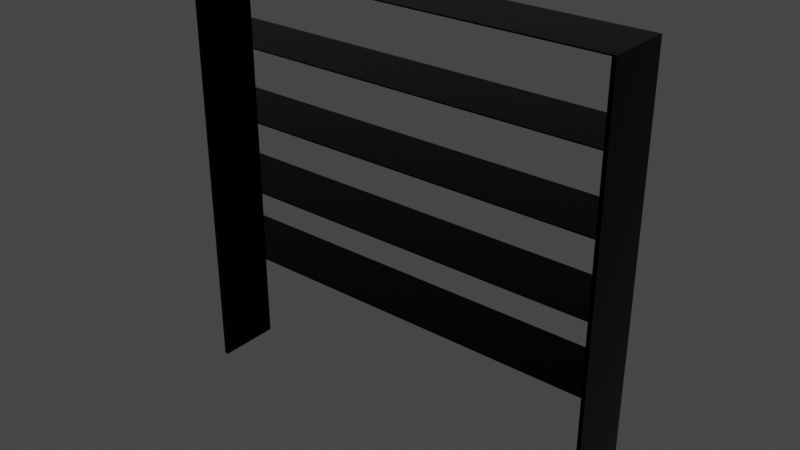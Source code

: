 # Source: arena_v10_nao_alinhada_f2.blend  (saved by Blender 3.6.11; exported with 4.5.12 LTS)
import bpy
from mathutils import Matrix  # noqa: F401  (used for matrix-valued properties, if any)

bpy.ops.wm.read_factory_settings(use_empty=True)
scene = bpy.context.scene
scene.name = 'Scene'

# ---- collections
col_collection = bpy.data.collections.new('Collection'); scene.collection.children.link(col_collection)

# ---- materials (node trees are filled in below, after node groups)
mat_material_004 = bpy.data.materials.new('Material.004')
mat_material_004.use_transparent_shadow = False
mat_material_003 = bpy.data.materials.new('Material.003')
mat_material_003.use_transparent_shadow = False

# ---- material node trees
mat_material_004.use_nodes = True; mat_material_004.node_tree.nodes.clear()
_N = mat_material_004.node_tree.nodes; _L = mat_material_004.node_tree.links
n0 = _N.new('ShaderNodeBsdfPrincipled'); n0.name = 'Principled BSDF'; n0.location = (10, 300)
n0.distribution = 'GGX'
n0.subsurface_method = 'RANDOM_WALK_SKIN'
n0.inputs[0].default_value = (0.0, 0.0, 0.0, 1.0)
n0.inputs[1].default_value = 1.0
n0.inputs[2].default_value = 0.0
n0.inputs[3].default_value = 1.45
n0.inputs[27].default_value = (0.0, 0.0, 0.0, 1.0)
n0.inputs[28].default_value = 1.0
n1 = _N.new('ShaderNodeOutputMaterial'); n1.name = 'Material Output'; n1.location = (300, 300)
_L.new(n0.outputs[0], n1.inputs[0])
n1.is_active_output = True
mat_material_003.use_nodes = True; mat_material_003.node_tree.nodes.clear()
_N = mat_material_003.node_tree.nodes; _L = mat_material_003.node_tree.links
n0 = _N.new('ShaderNodeBsdfPrincipled'); n0.name = 'Principled BSDF'; n0.location = (10, 300)
n0.distribution = 'GGX'
n0.subsurface_method = 'RANDOM_WALK_SKIN'
n0.inputs[0].default_value = (0.0, 0.0, 0.0, 1.0)
n0.inputs[1].default_value = 1.0
n0.inputs[2].default_value = 0.0
n0.inputs[3].default_value = 1.45
n0.inputs[27].default_value = (0.0, 0.0, 0.0, 1.0)
n0.inputs[28].default_value = 1.0
n1 = _N.new('ShaderNodeOutputMaterial'); n1.name = 'Material Output'; n1.location = (300, 300)
_L.new(n0.outputs[0], n1.inputs[0])
n1.is_active_output = True

# ---- world
world_world = bpy.data.worlds.new('World'); scene.world = world_world
world_world.use_nodes = True; world_world.node_tree.nodes.clear()
_N = world_world.node_tree.nodes; _L = world_world.node_tree.links
n0 = _N.new('ShaderNodeOutputWorld'); n0.name = 'World Output'; n0.location = (300, 300)
n1 = _N.new('ShaderNodeBackground'); n1.name = 'Background'; n1.location = (10, 300)
n1.inputs[0].default_value = (0.05088, 0.05088, 0.05088, 1.0)
_L.new(n1.outputs[0], n0.inputs[0])
n0.is_active_output = True
world_world.color = (0.05088, 0.05088, 0.05088)
world_world.use_sun_shadow = False
world_world.sun_shadow_jitter_overblur = 0.0

# ---- meshes
me_plane_001 = bpy.data.meshes.new('Plane.001')
me_plane_001.from_pydata([(0.4987, -0.4987, 0.0), (0.4718, -0.4987, 0.0), (0.4964, 0.4013, 0.0), (0.4696, 0.4013, 0.0), (0.4964, 0.4013, 0.991), (0.4987, -0.4987, 0.991), (0.4718, -0.4987, 0.991), (0.4696, 0.4013, 0.991), (-2.531, -0.4987, 0.0), (-2.558, -0.4987, 0.0), (-2.534, 0.4013, 0.0), (-2.56, 0.4013, 0.0), (-2.534, 0.4013, 0.991), (-2.531, -0.4987, 0.991), (-2.558, -0.4987, 0.991), (-2.56, 0.4013, 0.991)], [], [(0, 2, 3, 1), (5, 6, 7, 4), (2, 0, 5, 4), (3, 2, 4, 7), (0, 1, 6, 5), (1, 3, 7, 6), (10, 8, 13, 12), (11, 10, 12, 15), (8, 9, 14, 13), (9, 11, 15, 14)])
_uv = me_plane_001.uv_layers.new(name='UVMap')
_uv.uv.foreach_set('vector', [0.0, 0.0, 0.0, 1.0, 1.0, 1.0, 1.0, 0.0, 0.0, 0.0, 1.0, 0.0, 1.0, 1.0, 0.0, 1.0, 0.0, 1.0, 0.0, 0.0, 0.0, 0.0, 0.0, 1.0, 1.0, 1.0, 0.0, 1.0, 0.0, 1.0, 1.0, 1.0, 0.0, 0.0, 1.0, 0.0, 1.0, 0.0, 0.0, 0.0, 1.0, 0.0, 1.0, 1.0, 1.0, 1.0, 1.0, 0.0, 0.0, 1.0, 0.0, 0.0, 0.0, 0.0, 0.0, 1.0, 1.0, 1.0, 0.0, 1.0, 0.0, 1.0, 1.0, 1.0, 0.0, 0.0, 1.0, 0.0, 1.0, 0.0, 0.0, 0.0, 1.0, 0.0, 1.0, 1.0, 1.0, 1.0, 1.0, 0.0])
me_plane_001.materials.append(mat_material_004)
me_plane_001.update()
me_estante = bpy.data.meshes.new('estante')
me_estante.from_pydata([(-0.45, -1.5, 0.0), (-0.45, 1.5, 0.0), (0.45, 1.5, 0.0), (0.45, -1.5, 0.0), (-0.45, -1.5, 0.5), (-0.45, 1.5, 0.5), (0.45, 1.5, 0.5), (0.45, -1.5, 0.5), (-0.45, -1.5, 1.0), (-0.45, 1.5, 1.0), (0.45, 1.5, 1.0), (0.45, -1.5, 1.0), (-0.45, -1.5, 1.5), (-0.45, 1.5, 1.5), (0.45, 1.5, 1.5), (0.45, -1.5, 1.5), (-0.45, -1.5, 1.509), (0.45, -1.5, 1.509), (0.45, 1.5, 1.509), (-0.45, 1.5, 1.509), (-0.45, -1.5, 1.009), (0.45, -1.5, 1.009), (0.45, 1.5, 1.009), (-0.45, 1.5, 1.009), (-0.45, -1.5, 0.509), (0.45, -1.5, 0.509), (0.45, 1.5, 0.509), (-0.45, 1.5, 0.509), (-0.45, -1.5, 0.009), (0.45, -1.5, 0.009), (0.45, 1.5, 0.009), (-0.45, 1.5, 0.009), (-0.45, 1.5, 0.0), (-0.45, 1.527, 0.0), (0.45, 1.527, 0.0), (0.45, 1.5, 0.0), (-0.45, -1.528, 0.0), (-0.45, -1.501, 0.0), (0.45, -1.501, 0.0), (0.45, -1.528, 0.0), (-0.45, 1.5, 2.0), (0.45, 1.5, 2.0), (0.45, 1.527, 2.0), (-0.45, 1.527, 2.0), (-0.45, -1.528, 2.0), (0.45, -1.528, 2.0), (0.45, -1.501, 2.0), (-0.45, -1.501, 2.0), (-0.45, -1.5, 2.0), (0.45, -1.5, 2.0), (0.45, 1.5, 2.0), (-0.45, 1.5, 2.0), (-0.45, -1.5, 1.991), (-0.45, 1.5, 1.991), (0.45, 1.5, 1.991), (0.45, -1.5, 1.991)], [], [(0, 1, 2), (0, 2, 3), (4, 5, 6), (4, 6, 7), (8, 9, 10), (8, 10, 11), (12, 13, 14), (12, 14, 15), (16, 17, 18), (16, 18, 19), (15, 14, 18), (15, 18, 17), (13, 12, 16), (13, 16, 19), (14, 13, 19), (14, 19, 18), (12, 15, 17), (12, 17, 16), (20, 21, 22), (20, 22, 23), (8, 11, 21), (8, 21, 20), (11, 10, 22), (11, 22, 21), (9, 8, 20), (9, 20, 23), (10, 9, 23), (10, 23, 22), (24, 25, 26), (24, 26, 27), (6, 5, 27), (6, 27, 26), (4, 7, 25), (4, 25, 24), (7, 6, 26), (7, 26, 25), (5, 4, 24), (5, 24, 27), (28, 29, 30), (28, 30, 31), (2, 1, 31), (2, 31, 30), (0, 3, 29), (0, 29, 28), (3, 2, 30), (3, 30, 29), (1, 0, 28), (1, 28, 31), (32, 33, 34), (32, 34, 35), (36, 37, 38), (36, 38, 39), (40, 41, 42), (40, 42, 43), (33, 32, 40), (33, 40, 43), (34, 33, 43), (34, 43, 42), (32, 35, 41), (32, 41, 40), (35, 34, 42), (35, 42, 41), (44, 45, 46), (44, 46, 47), (38, 37, 47), (38, 47, 46), (36, 39, 45), (36, 45, 44), (39, 38, 46), (39, 46, 45), (37, 36, 44), (37, 44, 47), (48, 49, 50), (48, 50, 51), (52, 53, 54), (52, 54, 55), (51, 50, 54), (51, 54, 53), (49, 48, 52), (49, 52, 55), (50, 49, 55), (50, 55, 54), (48, 51, 53), (48, 53, 52)])
me_estante.materials.append(mat_material_003)
me_estante.update()

# ---- objects
ob_plane_001 = bpy.data.objects.new('Plane.001', me_plane_001)
ob_estante = bpy.data.objects.new('estante', me_estante)

# ---- transforms, parenting, visibility, modifiers, constraints
ob_plane_001.location = (1.03, -3.5, 0.012)
ob_plane_001.scale = (1.0, 0.5, 1.0)
ob_estante.parent = ob_plane_001
ob_estante.matrix_parent_inverse = Matrix(((1.0, -0.0, -0.0, -1.03), (-0.0, 2.0, 0.0, 7.0), (-0.0, -0.0, 1.0, -0.012), (-0.0, 0.0, -0.0, 1.0)))
ob_estante.location = (0.0, -3.525, 1.0)
ob_estante.rotation_euler = (0.0, -0.0, 1.571)
ob_estante.scale = (0.5, 1.0, 1.0)

# ---- collection membership
col_collection.objects.link(ob_plane_001)
col_collection.objects.link(ob_estante)

# ---- scene / render settings (as saved in the file)
scene.frame_start = 1; scene.frame_end = 250; scene.frame_set(1)
scene.render.engine = 'BLENDER_EEVEE_NEXT'
scene.cycles.sampling_pattern = 'TABULATED_SOBOL'
scene.view_settings.view_transform = 'Filmic'
bpy.context.view_layer.update()

# ---- added for rendering (the .blend has no active camera and no usable light): camera, sun
cam_auto = bpy.data.cameras.new('AutoCamera')
cam_auto.lens = 50.0
cam_auto.sensor_width = 36.0
cam_auto.clip_end = 1000.0
ob_auto_camera = bpy.data.objects.new('AutoCamera', cam_auto)
scene.collection.objects.link(ob_auto_camera)
ob_auto_camera.location = (3.97751, -8.29871, 4.6887)
ob_auto_camera.rotation_euler = (1.09748, -7.21219e-08, 0.694738)
scene.camera = ob_auto_camera
light_auto_sun = bpy.data.lights.new('AutoSun', 'SUN')
light_auto_sun.energy = 3.0
light_auto_sun.angle = 0.0523599
ob_auto_sun = bpy.data.objects.new('AutoSun', light_auto_sun)
scene.collection.objects.link(ob_auto_sun)
ob_auto_sun.rotation_euler = (0.872665, 0.174533, 0.523599)
bpy.context.view_layer.update()
